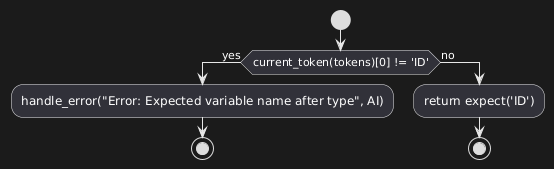

The diagram above was rendered by PlantUML. Its source (embedded in the PNG):
@startuml
start

if (current_token(tokens)[0] != 'ID') then (yes)
  :handle_error("Error: Expected variable name after type", AI);
  stop
else (no)
  :return expect('ID');
  stop
endif
@enduml